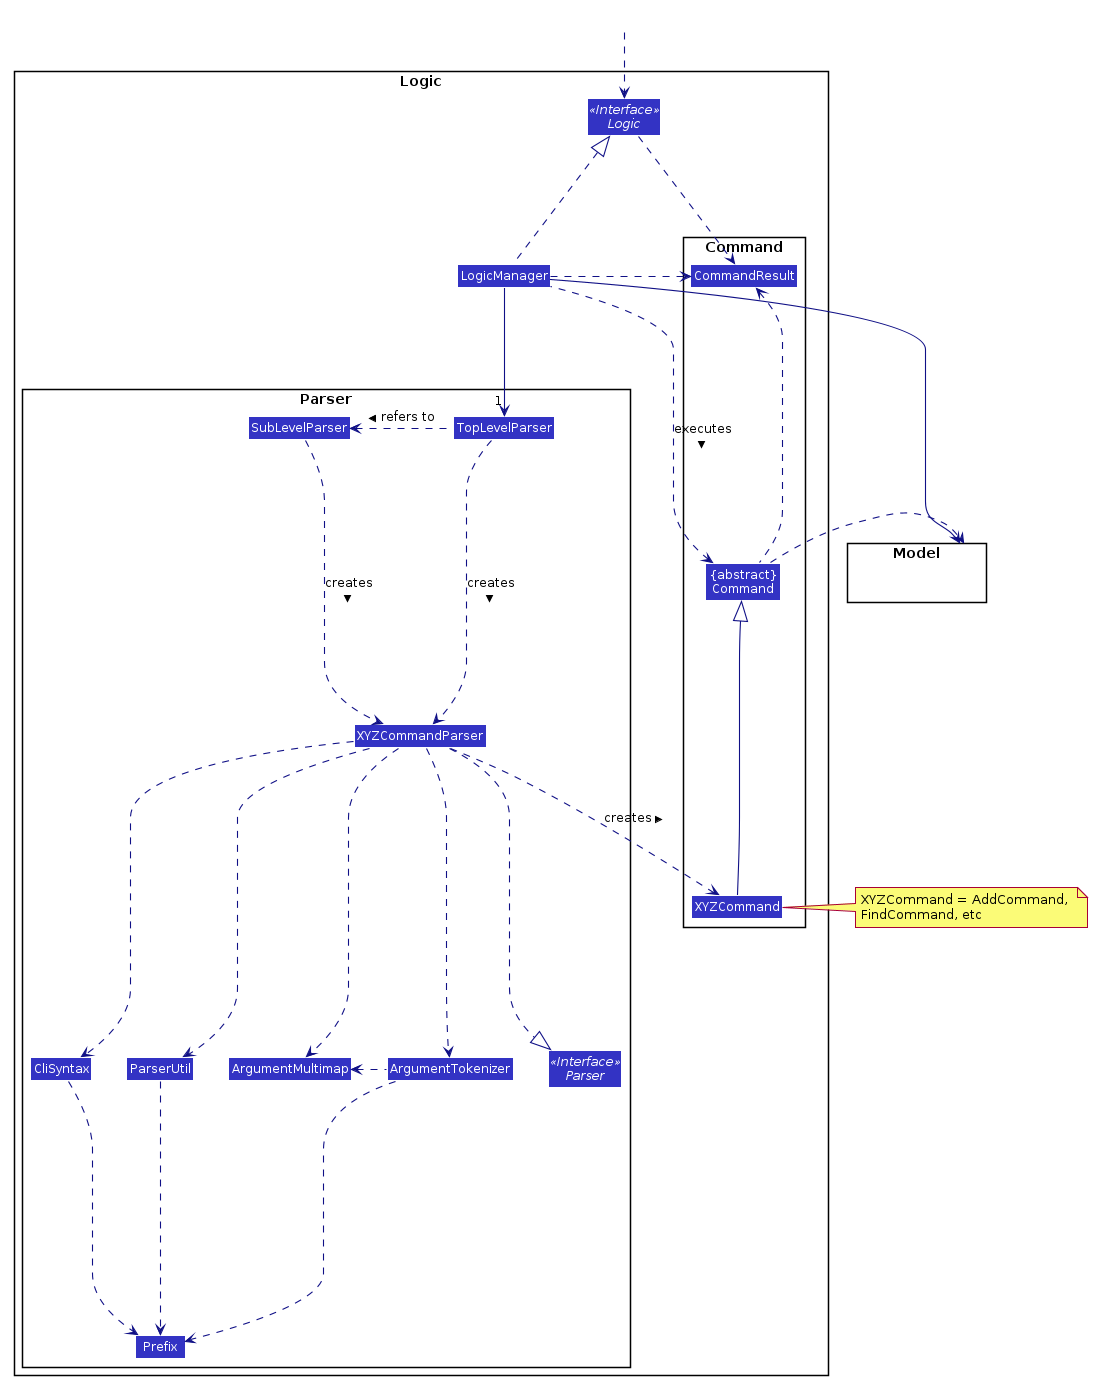

The diagram above was rendered by PlantUML. Its source (embedded in the PNG):
@startuml








skinparam BackgroundColor #FFFFFFF

skinparam Shadowing false

skinparam Class {
    FontColor #FFFFFF
    BorderThickness 1
    BorderColor #FFFFFF
    StereotypeFontColor #FFFFFF
    FontName Arial
}

skinparam Actor {
    BorderColor #000000
    Color #000000
    FontName Arial
}

skinparam Sequence {
    MessageAlign center
    BoxFontSize 15
    BoxPadding 0
    BoxFontColor #FFFFFF
    FontName Arial
}

skinparam Participant {
    FontColor #FFFFFFF
    Padding 20
}

skinparam MinClassWidth 50
skinparam ParticipantPadding 10
skinparam Shadowing false
skinparam DefaultTextAlignment center
skinparam packageStyle Rectangle

hide footbox
hide members
hide circle
skinparam arrowThickness 1.1
skinparam arrowColor #101086
skinparam classBackgroundColor #3333C4

package Logic {

package Parser {
Interface Parser <<Interface>>
Class TopLevelParser
Class SubLevelParser
Class XYZCommandParser
Class CliSyntax
Class ParserUtil
Class ArgumentMultimap
Class ArgumentTokenizer
Class Prefix
}

package Command {
Class XYZCommand
Class CommandResult
Class "{abstract}\nCommand" as Command
}

Interface Logic <<Interface>>
Class LogicManager
}

package Model{
Class HiddenModel #FFFFFF
}

Class HiddenOutside #FFFFFF
HiddenOutside ..> Logic

LogicManager .up.|> Logic
LogicManager -->"1" TopLevelParser
TopLevelParser .down.> XYZCommandParser: creates >
TopLevelParser .left.> SubLevelParser : refers to >
SubLevelParser ..> XYZCommandParser : creates >

XYZCommandParser ..> XYZCommand : creates >
XYZCommandParser ..|> Parser
XYZCommandParser ..> ArgumentMultimap
XYZCommandParser ..> ArgumentTokenizer
ArgumentTokenizer .left.> ArgumentMultimap
XYZCommandParser ..> CliSyntax
CliSyntax ..> Prefix
XYZCommandParser ..> ParserUtil
ParserUtil .down.> Prefix
ArgumentTokenizer .down.> Prefix
XYZCommand -up-|> Command
LogicManager .left.> Command : executes >

LogicManager --> Model
Command .right.> Model
note right of XYZCommand: XYZCommand = AddCommand, \nFindCommand, etc

Logic ..> CommandResult
LogicManager .down.> CommandResult
Command .up.> CommandResult
CommandResult -[hidden]-> Parser
@enduml